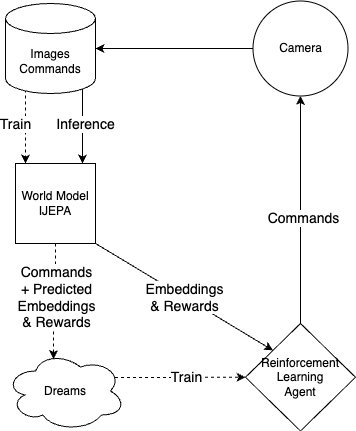

The diagram above was exported from draw.io. Its source (the exported page's mxGraphModel, read from the mxfile embedded in the PNG):
<mxGraphModel dx="1434" dy="761" grid="1" gridSize="10" guides="1" tooltips="1" connect="1" arrows="1" fold="1" page="1" pageScale="1" pageWidth="850" pageHeight="1100" math="0" shadow="0">
  <root>
    <mxCell id="0" />
    <mxCell id="1" parent="0" />
    <mxCell id="8lUBHmT0PlQipMB7OFkh-6" value="&lt;div&gt;&lt;font style=&quot;font-size: 14px;&quot;&gt;Embeddings&lt;br&gt;&lt;/font&gt;&lt;/div&gt;&lt;font style=&quot;font-size: 14px;&quot;&gt;&amp;amp; Rewards&lt;/font&gt;" style="rounded=0;orthogonalLoop=1;jettySize=auto;html=1;exitX=1;exitY=1;exitDx=0;exitDy=0;entryX=0;entryY=0;entryDx=0;entryDy=0;" edge="1" parent="1" source="Ms4Phc5x2kn5ZGef0EUg-1" target="Ms4Phc5x2kn5ZGef0EUg-7">
      <mxGeometry relative="1" as="geometry" />
    </mxCell>
    <mxCell id="Ms4Phc5x2kn5ZGef0EUg-1" value="World Model&lt;div&gt;IJEPA&lt;/div&gt;" style="whiteSpace=wrap;html=1;aspect=fixed;" parent="1" vertex="1">
      <mxGeometry x="230" y="390" width="80" height="80" as="geometry" />
    </mxCell>
    <mxCell id="Ms4Phc5x2kn5ZGef0EUg-26" style="edgeStyle=orthogonalEdgeStyle;rounded=0;orthogonalLoop=1;jettySize=auto;html=1;exitX=0.855;exitY=1;exitDx=0;exitDy=-4.35;exitPerimeter=0;" parent="1" source="Ms4Phc5x2kn5ZGef0EUg-3" target="Ms4Phc5x2kn5ZGef0EUg-1" edge="1">
      <mxGeometry relative="1" as="geometry">
        <Array as="points">
          <mxPoint x="297" y="360" />
          <mxPoint x="297" y="360" />
        </Array>
      </mxGeometry>
    </mxCell>
    <mxCell id="Ms4Phc5x2kn5ZGef0EUg-30" value="&lt;span style=&quot;font-size: 14px;&quot;&gt;Inference&lt;/span&gt;" style="edgeLabel;html=1;align=center;verticalAlign=middle;resizable=0;points=[];" parent="Ms4Phc5x2kn5ZGef0EUg-26" vertex="1" connectable="0">
      <mxGeometry x="-0.329" y="1" relative="1" as="geometry">
        <mxPoint x="2" y="10" as="offset" />
      </mxGeometry>
    </mxCell>
    <mxCell id="8lUBHmT0PlQipMB7OFkh-7" style="edgeStyle=orthogonalEdgeStyle;rounded=0;orthogonalLoop=1;jettySize=auto;html=1;exitX=0.222;exitY=0.956;exitDx=0;exitDy=0;exitPerimeter=0;dashed=1;" edge="1" parent="1" source="Ms4Phc5x2kn5ZGef0EUg-3">
      <mxGeometry relative="1" as="geometry">
        <mxPoint x="240" y="390" as="targetPoint" />
        <Array as="points">
          <mxPoint x="240" y="316" />
        </Array>
      </mxGeometry>
    </mxCell>
    <mxCell id="8lUBHmT0PlQipMB7OFkh-8" value="&lt;font style=&quot;font-size: 14px;&quot;&gt;Train&lt;/font&gt;" style="edgeLabel;html=1;align=center;verticalAlign=middle;resizable=0;points=[];" vertex="1" connectable="0" parent="8lUBHmT0PlQipMB7OFkh-7">
      <mxGeometry x="-0.15" y="2" relative="1" as="geometry">
        <mxPoint x="-12" y="3" as="offset" />
      </mxGeometry>
    </mxCell>
    <mxCell id="Ms4Phc5x2kn5ZGef0EUg-3" value="Images&lt;div&gt;Commands&lt;/div&gt;" style="shape=cylinder3;whiteSpace=wrap;html=1;boundedLbl=1;backgroundOutline=1;size=15;" parent="1" vertex="1">
      <mxGeometry x="220" y="230" width="90" height="90" as="geometry" />
    </mxCell>
    <mxCell id="Ms4Phc5x2kn5ZGef0EUg-14" style="edgeStyle=orthogonalEdgeStyle;rounded=0;orthogonalLoop=1;jettySize=auto;html=1;exitX=0.875;exitY=0.5;exitDx=0;exitDy=0;exitPerimeter=0;entryX=0;entryY=0.5;entryDx=0;entryDy=0;dashed=1;" parent="1" source="Ms4Phc5x2kn5ZGef0EUg-6" target="Ms4Phc5x2kn5ZGef0EUg-7" edge="1">
      <mxGeometry relative="1" as="geometry">
        <mxPoint x="370" y="650" as="targetPoint" />
        <Array as="points">
          <mxPoint x="370" y="604" />
          <mxPoint x="370" y="604" />
        </Array>
      </mxGeometry>
    </mxCell>
    <mxCell id="Ms4Phc5x2kn5ZGef0EUg-31" value="&lt;span style=&quot;font-size: 14px;&quot;&gt;Train&lt;/span&gt;" style="edgeLabel;html=1;align=center;verticalAlign=middle;resizable=0;points=[];" parent="Ms4Phc5x2kn5ZGef0EUg-14" vertex="1" connectable="0">
      <mxGeometry x="0.5299" y="3" relative="1" as="geometry">
        <mxPoint x="-25" y="3" as="offset" />
      </mxGeometry>
    </mxCell>
    <mxCell id="Ms4Phc5x2kn5ZGef0EUg-6" value="Dreams" style="ellipse;shape=cloud;whiteSpace=wrap;html=1;" parent="1" vertex="1">
      <mxGeometry x="220" y="577.5" width="120" height="80" as="geometry" />
    </mxCell>
    <mxCell id="Ms4Phc5x2kn5ZGef0EUg-16" style="edgeStyle=orthogonalEdgeStyle;rounded=0;orthogonalLoop=1;jettySize=auto;html=1;entryX=0.5;entryY=1;entryDx=0;entryDy=0;" parent="1" source="Ms4Phc5x2kn5ZGef0EUg-7" target="Ms4Phc5x2kn5ZGef0EUg-8" edge="1">
      <mxGeometry relative="1" as="geometry" />
    </mxCell>
    <mxCell id="Ms4Phc5x2kn5ZGef0EUg-28" value="&lt;span style=&quot;font-size: 14px;&quot;&gt;Commands&lt;/span&gt;" style="edgeLabel;html=1;align=center;verticalAlign=middle;resizable=0;points=[];" parent="Ms4Phc5x2kn5ZGef0EUg-16" vertex="1" connectable="0">
      <mxGeometry x="-0.1745" y="3" relative="1" as="geometry">
        <mxPoint x="5" y="-12" as="offset" />
      </mxGeometry>
    </mxCell>
    <mxCell id="Ms4Phc5x2kn5ZGef0EUg-7" value="Reinforcement Learning&lt;div&gt;Agent&lt;/div&gt;" style="rhombus;whiteSpace=wrap;html=1;" parent="1" vertex="1">
      <mxGeometry x="460" y="550" width="110" height="107.5" as="geometry" />
    </mxCell>
    <mxCell id="Ms4Phc5x2kn5ZGef0EUg-8" value="Camera" style="ellipse;whiteSpace=wrap;html=1;aspect=fixed;" parent="1" vertex="1">
      <mxGeometry x="467.5" y="227.5" width="95" height="95" as="geometry" />
    </mxCell>
    <mxCell id="Ms4Phc5x2kn5ZGef0EUg-13" value="" style="endArrow=classic;html=1;rounded=0;edgeStyle=elbowEdgeStyle;elbow=vertical;entryX=0.4;entryY=0.1;entryDx=0;entryDy=0;entryPerimeter=0;exitX=0.5;exitY=1;exitDx=0;exitDy=0;dashed=1;" parent="1" source="Ms4Phc5x2kn5ZGef0EUg-1" target="Ms4Phc5x2kn5ZGef0EUg-6" edge="1">
      <mxGeometry width="50" height="50" relative="1" as="geometry">
        <mxPoint x="270" y="480" as="sourcePoint" />
        <mxPoint x="270" y="580" as="targetPoint" />
        <Array as="points">
          <mxPoint x="270" y="530" />
        </Array>
      </mxGeometry>
    </mxCell>
    <mxCell id="Ms4Phc5x2kn5ZGef0EUg-32" value="&lt;div&gt;&lt;font style=&quot;font-size: 14px;&quot;&gt;&lt;div&gt;Commands&lt;/div&gt;&lt;div&gt;+ Predicted&lt;/div&gt;&lt;div&gt;Embeddings&lt;/div&gt;&lt;/font&gt;&lt;/div&gt;&lt;div style=&quot;font-size: 14px;&quot;&gt;&amp;amp; Rewards&lt;br&gt;&lt;/div&gt;" style="edgeLabel;html=1;align=center;verticalAlign=middle;resizable=0;points=[];" parent="Ms4Phc5x2kn5ZGef0EUg-13" vertex="1" connectable="0">
      <mxGeometry x="-0.6112" y="-3" relative="1" as="geometry">
        <mxPoint x="3" y="30" as="offset" />
      </mxGeometry>
    </mxCell>
    <mxCell id="8lUBHmT0PlQipMB7OFkh-5" style="edgeStyle=orthogonalEdgeStyle;rounded=0;orthogonalLoop=1;jettySize=auto;html=1;exitX=0;exitY=0.5;exitDx=0;exitDy=0;entryX=1;entryY=0.5;entryDx=0;entryDy=0;entryPerimeter=0;" edge="1" parent="1" source="Ms4Phc5x2kn5ZGef0EUg-8" target="Ms4Phc5x2kn5ZGef0EUg-3">
      <mxGeometry relative="1" as="geometry" />
    </mxCell>
  </root>
</mxGraphModel>